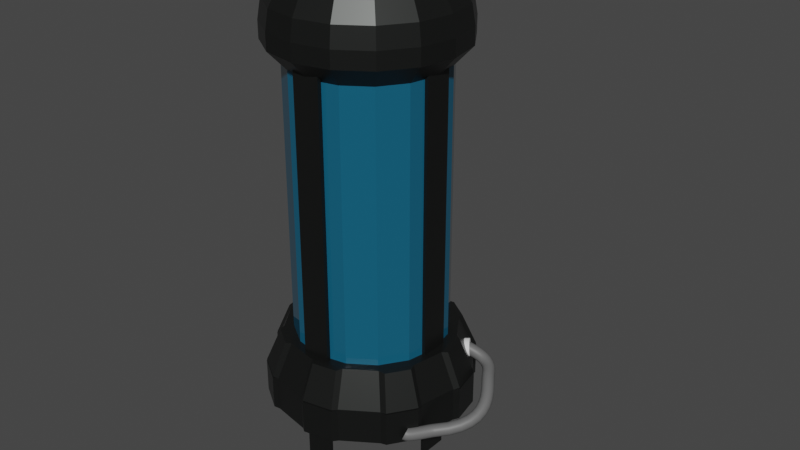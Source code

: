 # Source: Machines_2.blend  (saved by Blender 3.4.6; exported with 4.5.12 LTS)
import bpy
from mathutils import Matrix  # noqa: F401  (used for matrix-valued properties, if any)

bpy.ops.wm.read_factory_settings(use_empty=True)
scene = bpy.context.scene
scene.name = 'Scene'

# ---- collections
col_collection = bpy.data.collections.new('Collection'); scene.collection.children.link(col_collection)
col_collection_001 = bpy.data.collections.new('Collection.001'); col_collection.children.link(col_collection_001)
col_collection_002 = bpy.data.collections.new('Collection.002'); col_collection.children.link(col_collection_002)
col_collection_003 = bpy.data.collections.new('Collection.003'); col_collection.children.link(col_collection_003)
col_collection_004 = bpy.data.collections.new('Collection.004'); col_collection.children.link(col_collection_004)
col_collection_005 = bpy.data.collections.new('Collection.005'); col_collection.children.link(col_collection_005)

# ---- materials (node trees are filled in below, after node groups)
mat_metal_003 = bpy.data.materials.new('Metal.003')
mat_metal_003.use_transparent_shadow = False
mat_vitre_003 = bpy.data.materials.new('Vitre.003')
mat_vitre_003.use_transparent_shadow = False
mat_material_004 = bpy.data.materials.new('Material.004')
mat_material_004.use_transparent_shadow = False

# ---- material node trees
mat_metal_003.use_nodes = True; mat_metal_003.node_tree.nodes.clear()
_N = mat_metal_003.node_tree.nodes; _L = mat_metal_003.node_tree.links
n0 = _N.new('ShaderNodeBsdfPrincipled'); n0.name = 'Principled BSDF'; n0.location = (10, 300)
n0.distribution = 'GGX'
n0.subsurface_method = 'RANDOM_WALK_SKIN'
n0.inputs[0].default_value = (0.04202, 0.04428, 0.04258, 1.0)
n0.inputs[1].default_value = 0.8657
n0.inputs[2].default_value = 0.3843
n0.inputs[3].default_value = 1.45
n0.inputs[27].default_value = (0.0, 0.0, 0.0, 1.0)
n0.inputs[28].default_value = 1.0
n1 = _N.new('ShaderNodeOutputMaterial'); n1.name = 'Material Output'; n1.location = (300, 300)
_L.new(n0.outputs[0], n1.inputs[0])
n1.is_active_output = True
mat_vitre_003.use_nodes = True; mat_vitre_003.node_tree.nodes.clear()
_N = mat_vitre_003.node_tree.nodes; _L = mat_vitre_003.node_tree.links
n0 = _N.new('ShaderNodeBsdfPrincipled'); n0.name = 'Principled BSDF'; n0.location = (10, 300)
n0.distribution = 'GGX'
n0.subsurface_method = 'RANDOM_WALK_SKIN'
n0.inputs[0].default_value = (0.007159, 0.1061, 0.1833, 1.0)
n0.inputs[2].default_value = 0.0
n0.inputs[3].default_value = 1.45
n0.inputs[27].default_value = (0.0, 0.0, 0.0, 1.0)
n0.inputs[28].default_value = 1.0
n1 = _N.new('ShaderNodeOutputMaterial'); n1.name = 'Material Output'; n1.location = (300, 300)
_L.new(n0.outputs[0], n1.inputs[0])
n1.is_active_output = True
mat_material_004.use_nodes = True; mat_material_004.node_tree.nodes.clear()
_N = mat_material_004.node_tree.nodes; _L = mat_material_004.node_tree.links
n0 = _N.new('ShaderNodeBsdfPrincipled'); n0.name = 'Principled BSDF'; n0.location = (10, 300)
n0.distribution = 'GGX'
n0.subsurface_method = 'RANDOM_WALK_SKIN'
n0.inputs[0].default_value = (0.13, 0.13, 0.13, 1.0)
n0.inputs[3].default_value = 1.45
n0.inputs[27].default_value = (0.0, 0.0, 0.0, 1.0)
n0.inputs[28].default_value = 1.0
n1 = _N.new('ShaderNodeOutputMaterial'); n1.name = 'Material Output'; n1.location = (300, 300)
_L.new(n0.outputs[0], n1.inputs[0])
n1.is_active_output = True

# ---- world
world_world = bpy.data.worlds.new('World'); scene.world = world_world
world_world.use_nodes = True; world_world.node_tree.nodes.clear()
_N = world_world.node_tree.nodes; _L = world_world.node_tree.links
n0 = _N.new('ShaderNodeOutputWorld'); n0.name = 'World Output'; n0.location = (300, 300)
n1 = _N.new('ShaderNodeBackground'); n1.name = 'Background'; n1.location = (10, 300)
n1.inputs[0].default_value = (0.05088, 0.05088, 0.05088, 1.0)
_L.new(n1.outputs[0], n0.inputs[0])
n0.is_active_output = True
world_world.color = (0.05088, 0.05088, 0.05088)
world_world.use_sun_shadow = False
world_world.sun_shadow_jitter_overblur = 0.0

# ---- meshes
me_cylinder_023 = bpy.data.meshes.new('Cylinder.023')
me_cylinder_023.from_pydata([(0.0, 1.0, -1.0), (0.3827, 0.9239, -1.0), (0.7071, 0.7071, -1.0), (0.9239, 0.3827, -1.0), (1.0, 0.0, -1.0), (0.9239, -0.3827, -1.0), (0.7071, -0.7071, -1.0), (0.3827, -0.9239, -1.0), (0.0, -1.0, -1.0), (-0.3827, -0.9239, -1.0), (-0.7071, -0.7071, -1.0), (-0.9239, -0.3827, -1.0), (-1.0, 0.0, -1.0), (-0.9239, 0.3827, -1.0), (-0.7071, 0.7071, -1.0), (-0.3827, 0.9239, -1.0), (0.0, 0.8478, 1.0), (0.0, 1.0, -1.0), (0.3244, 0.7832, 1.0), (0.3827, 0.9239, -1.0), (0.5995, 0.5995, 1.0), (0.7071, 0.7071, -1.0), (0.7832, 0.3244, 1.0), (0.9239, 0.3827, -1.0), (0.8478, 0.0, 1.0), (1.0, 0.0, -1.0), (0.7832, -0.3244, 1.0), (0.9239, -0.3827, -1.0), (0.5995, -0.5995, 1.0), (0.7071, -0.7071, -1.0), (0.3244, -0.7832, 1.0), (0.3827, -0.9239, -1.0), (0.0, -0.8478, 1.0), (0.0, -1.0, -1.0), (-0.3244, -0.7832, 1.0), (-0.3827, -0.9239, -1.0), (-0.5995, -0.5995, 1.0), (-0.7071, -0.7071, -1.0), (-0.7832, -0.3244, 1.0), (-0.9239, -0.3827, -1.0), (-0.8478, 0.0, 1.0), (-1.0, 0.0, -1.0), (-0.7832, 0.3244, 1.0), (-0.9239, 0.3827, -1.0), (-0.5995, 0.5995, 1.0), (-0.7071, 0.7071, -1.0), (-0.3244, 0.7832, 1.0), (-0.3827, 0.9239, -1.0), (0.0, 1.0, -2.987), (0.0, 1.0, -0.9869), (0.3827, 0.9239, -2.987), (0.3827, 0.9239, -0.9869), (0.7071, 0.7071, -2.987), (0.7071, 0.7071, -0.9869), (0.9239, 0.3827, -2.987), (0.9239, 0.3827, -0.9869), (1.0, 0.0, -2.987), (1.0, 0.0, -0.9869), (0.9239, -0.3827, -2.987), (0.9239, -0.3827, -0.9869), (0.7071, -0.7071, -2.987), (0.7071, -0.7071, -0.9869), (0.3827, -0.9239, -2.987), (0.3827, -0.9239, -0.9869), (0.0, -1.0, -2.987), (0.0, -1.0, -0.9869), (-0.3827, -0.9239, -2.987), (-0.3827, -0.9239, -0.9869), (-0.7071, -0.7071, -2.987), (-0.7071, -0.7071, -0.9869), (-0.9239, -0.3827, -2.987), (-0.9239, -0.3827, -0.9869), (-1.0, 0.0, -2.987), (-1.0, 0.0, -0.9869), (-0.9239, 0.3827, -2.987), (-0.9239, 0.3827, -0.9869), (-0.7071, 0.7071, -2.987), (-0.7071, 0.7071, -0.9869), (-0.3827, 0.9239, -2.987), (-0.3827, 0.9239, -0.9869), (0.696, 0.766, -0.9553), (0.4414, 0.9361, -0.9553), (0.386, 0.801, 0.9616), (0.5923, 0.6632, 0.9616), (1.034, 0.04952, -0.9553), (0.974, 0.3499, -0.9553), (0.8394, 0.2934, 0.9616), (0.8877, 0.05012, 0.9616), (0.766, -0.696, -0.9553), (0.9361, -0.4414, -0.9553), (0.801, -0.386, 0.9616), (0.6632, -0.5923, 0.9616), (0.04952, -1.034, -0.9553), (0.3499, -0.974, -0.9553), (0.2934, -0.8394, 0.9616), (0.05012, -0.8877, 0.9616), (-0.696, -0.766, -0.9553), (-0.4414, -0.9361, -0.9553), (-0.386, -0.801, 0.9616), (-0.5923, -0.6632, 0.9616), (-1.034, -0.04952, -0.9553), (-0.974, -0.3499, -0.9553), (-0.8394, -0.2934, 0.9616), (-0.8877, -0.05012, 0.9616), (-0.766, 0.696, -0.9553), (-0.9361, 0.4414, -0.9553), (-0.801, 0.386, 0.9616), (-0.6632, 0.5923, 0.9616), (-0.04952, 1.034, -0.9553), (-0.3499, 0.974, -0.9553), (-0.2934, 0.8394, 0.9616), (-0.05012, 0.8877, 0.9616), (0.4429, 0.939, -2.945), (0.4429, 0.939, -1.029), (0.698, 0.7685, -1.029), (0.698, 0.7685, -2.945), (0.9771, 0.3508, -2.945), (0.9771, 0.3508, -1.029), (1.037, 0.04984, -1.029), (1.037, 0.04984, -2.945), (0.939, -0.4429, -2.945), (0.939, -0.4429, -1.029), (0.7685, -0.698, -1.029), (0.7685, -0.698, -2.945), (0.3508, -0.9771, -2.945), (0.3508, -0.9771, -1.029), (0.04984, -1.037, -1.029), (0.04984, -1.037, -2.945), (-0.4429, -0.939, -2.945), (-0.4429, -0.939, -1.029), (-0.698, -0.7685, -1.029), (-0.698, -0.7685, -2.945), (-0.9771, -0.3508, -2.945), (-0.9771, -0.3508, -1.029), (-1.037, -0.04984, -1.029), (-1.037, -0.04984, -2.945), (-0.939, 0.4429, -2.945), (-0.939, 0.4429, -1.029), (-0.7685, 0.698, -1.029), (-0.7685, 0.698, -2.945), (-0.3508, 0.9771, -2.945), (-0.3508, 0.9771, -1.029), (-0.04984, 1.037, -1.029), (-0.04984, 1.037, -2.945)], [], [(15, 47, 17, 0), (2, 21, 23, 3), (3, 23, 25, 4), (4, 25, 27, 5), (5, 27, 29, 6), (6, 29, 31, 7), (7, 31, 33, 8), (8, 33, 35, 9), (9, 35, 37, 10), (10, 37, 39, 11), (11, 39, 41, 12), (12, 41, 43, 13), (13, 43, 45, 14), (14, 45, 47, 15), (0, 17, 19, 1), (1, 19, 21, 2), (0, 1, 2, 3, 4, 5, 6, 7, 8, 9, 10, 11, 12, 13, 14, 15), (19, 17, 16, 18), (80, 81, 82, 83), (23, 21, 20, 22), (84, 85, 86, 87), (27, 25, 24, 26), (88, 89, 90, 91), (31, 29, 28, 30), (92, 93, 94, 95), (35, 33, 32, 34), (96, 97, 98, 99), (39, 37, 36, 38), (100, 101, 102, 103), (43, 41, 40, 42), (104, 105, 106, 107), (47, 45, 44, 46), (108, 109, 110, 111), (18, 16, 46, 44, 42, 40, 38, 36, 34, 32, 30, 28, 26, 24, 22, 20), (48, 49, 51, 50), (112, 113, 114, 115), (52, 53, 55, 54), (116, 117, 118, 119), (56, 57, 59, 58), (120, 121, 122, 123), (60, 61, 63, 62), (124, 125, 126, 127), (64, 65, 67, 66), (128, 129, 130, 131), (68, 69, 71, 70), (132, 133, 134, 135), (72, 73, 75, 74), (136, 137, 138, 139), (51, 49, 79, 77, 75, 73, 71, 69, 67, 65, 63, 61, 59, 57, 55, 53), (76, 77, 79, 78), (140, 141, 142, 143), (48, 50, 52, 54, 56, 58, 60, 62, 64, 66, 68, 70, 72, 74, 76, 78), (21, 19, 81, 80), (19, 18, 82, 81), (18, 20, 83, 82), (20, 21, 80, 83), (25, 23, 85, 84), (23, 22, 86, 85), (22, 24, 87, 86), (24, 25, 84, 87), (29, 27, 89, 88), (27, 26, 90, 89), (26, 28, 91, 90), (28, 29, 88, 91), (33, 31, 93, 92), (31, 30, 94, 93), (30, 32, 95, 94), (32, 33, 92, 95), (37, 35, 97, 96), (35, 34, 98, 97), (34, 36, 99, 98), (36, 37, 96, 99), (41, 39, 101, 100), (39, 38, 102, 101), (38, 40, 103, 102), (40, 41, 100, 103), (45, 43, 105, 104), (43, 42, 106, 105), (42, 44, 107, 106), (44, 45, 104, 107), (17, 47, 109, 108), (47, 46, 110, 109), (46, 16, 111, 110), (16, 17, 108, 111), (50, 51, 113, 112), (51, 53, 114, 113), (53, 52, 115, 114), (52, 50, 112, 115), (54, 55, 117, 116), (55, 57, 118, 117), (57, 56, 119, 118), (56, 54, 116, 119), (58, 59, 121, 120), (59, 61, 122, 121), (61, 60, 123, 122), (60, 58, 120, 123), (62, 63, 125, 124), (63, 65, 126, 125), (65, 64, 127, 126), (64, 62, 124, 127), (66, 67, 129, 128), (67, 69, 130, 129), (69, 68, 131, 130), (68, 66, 128, 131), (70, 71, 133, 132), (71, 73, 134, 133), (73, 72, 135, 134), (72, 70, 132, 135), (74, 75, 137, 136), (75, 77, 138, 137), (77, 76, 139, 138), (76, 74, 136, 139), (78, 79, 141, 140), (79, 49, 142, 141), (49, 48, 143, 142), (48, 78, 140, 143)])
_uv = me_cylinder_023.uv_layers.new(name='UVMap')
_uv.uv.foreach_set('vector', [0.0625, 0.5, 0.0625, 0.5, 0.0, 0.5, 0.0, 0.5, 0.875, 0.5, 0.875, 0.5, 0.8125, 0.5, 0.8125, 0.5, 0.8125, 0.5, 0.8125, 0.5, 0.75, 0.5, 0.75, 0.5, 0.75, 0.5, 0.75, 0.5, 0.6875, 0.5, 0.6875, 0.5, 0.6875, 0.5, 0.6875, 0.5, 0.625, 0.5, 0.625, 0.5, 0.625, 0.5, 0.625, 0.5, 0.5625, 0.5, 0.5625, 0.5, 0.5625, 0.5, 0.5625, 0.5, 0.5, 0.5, 0.5, 0.5, 0.5, 0.5, 0.5, 0.5, 0.4375, 0.5, 0.4375, 0.5, 0.4375, 0.5, 0.4375, 0.5, 0.375, 0.5, 0.375, 0.5, 0.375, 0.5, 0.375, 0.5, 0.3125, 0.5, 0.3125, 0.5, 0.3125, 0.5, 0.3125, 0.5, 0.25, 0.5, 0.25, 0.5, 0.25, 0.5, 0.25, 0.5, 0.1875, 0.5, 0.1875, 0.5, 0.1875, 0.5, 0.1875, 0.5, 0.125, 0.5, 0.125, 0.5, 0.125, 0.5, 0.125, 0.5, 0.0625, 0.5, 0.0625, 0.5, 1.0, 0.5, 1.0, 0.5, 0.9375, 0.5, 0.9375, 0.5, 0.9375, 0.5, 0.9375, 0.5, 0.875, 0.5, 0.875, 0.5, 0.75, 0.49, 0.8418, 0.4717, 0.9197, 0.4197, 0.9717, 0.3418, 0.99, 0.25, 0.9717, 0.1582, 0.9197, 0.08029, 0.8418, 0.02827, 0.75, 0.01, 0.6582, 0.02827, 0.5803, 0.08029, 0.5283, 0.1582, 0.51, 0.25, 0.5283, 0.3418, 0.5803, 0.4197, 0.6582, 0.4717, 0.3418, 0.4717, 0.25, 0.49, 0.25, 0.4535, 0.3279, 0.438, 0.4109, 0.4247, 0.3498, 0.4655, 0.3365, 0.4331, 0.386, 0.4, 0.4717, 0.3418, 0.4197, 0.4197, 0.3939, 0.3939, 0.438, 0.3279, 0.4873, 0.2597, 0.473, 0.3318, 0.4406, 0.3183, 0.4523, 0.2599, 0.4717, 0.1582, 0.49, 0.25, 0.4535, 0.25, 0.438, 0.1721, 0.4247, 0.08908, 0.4655, 0.1502, 0.4331, 0.1635, 0.4, 0.114, 0.3418, 0.02827, 0.4197, 0.08029, 0.3939, 0.1061, 0.3279, 0.06203, 0.2597, 0.01269, 0.3318, 0.02703, 0.3183, 0.05935, 0.2599, 0.04774, 0.1582, 0.02827, 0.25, 0.01, 0.25, 0.04654, 0.1721, 0.06203, 0.08908, 0.07531, 0.1502, 0.03448, 0.1635, 0.06692, 0.114, 0.09999, 0.02827, 0.1582, 0.08029, 0.08029, 0.1061, 0.1061, 0.06203, 0.1721, 0.01269, 0.2403, 0.02703, 0.1682, 0.05935, 0.1817, 0.04774, 0.2401, 0.02827, 0.3418, 0.01, 0.25, 0.04654, 0.25, 0.06203, 0.3279, 0.07531, 0.4109, 0.03448, 0.3498, 0.06692, 0.3365, 0.09999, 0.386, 0.1582, 0.4717, 0.08029, 0.4197, 0.1061, 0.3939, 0.1721, 0.438, 0.2403, 0.4873, 0.1682, 0.473, 0.1817, 0.4406, 0.2401, 0.4523, 0.3279, 0.438, 0.25, 0.4535, 0.1721, 0.438, 0.1061, 0.3939, 0.06203, 0.3279, 0.04654, 0.25, 0.06203, 0.1721, 0.1061, 0.1061, 0.1721, 0.06203, 0.25, 0.04654, 0.3279, 0.06203, 0.3939, 0.1061, 0.438, 0.1721, 0.4535, 0.25, 0.438, 0.3279, 0.3939, 0.3939, 1.0, 0.5, 1.0, 1.0, 0.9375, 1.0, 0.9375, 0.5, 0.9308, 0.5104, 0.9308, 0.9896, 0.8817, 0.9896, 0.8817, 0.5104, 0.875, 0.5, 0.875, 1.0, 0.8125, 1.0, 0.8125, 0.5, 0.8058, 0.5104, 0.8058, 0.9896, 0.7567, 0.9896, 0.7567, 0.5104, 0.75, 0.5, 0.75, 1.0, 0.6875, 1.0, 0.6875, 0.5, 0.6808, 0.5104, 0.6808, 0.9896, 0.6317, 0.9896, 0.6317, 0.5104, 0.625, 0.5, 0.625, 1.0, 0.5625, 1.0, 0.5625, 0.5, 0.5558, 0.5104, 0.5558, 0.9896, 0.5067, 0.9896, 0.5067, 0.5104, 0.5, 0.5, 0.5, 1.0, 0.4375, 1.0, 0.4375, 0.5, 0.4308, 0.5104, 0.4308, 0.9896, 0.3817, 0.9896, 0.3817, 0.5104, 0.375, 0.5, 0.375, 1.0, 0.3125, 1.0, 0.3125, 0.5, 0.3058, 0.5104, 0.3058, 0.9896, 0.2567, 0.9896, 0.2567, 0.5104, 0.25, 0.5, 0.25, 1.0, 0.1875, 1.0, 0.1875, 0.5, 0.1808, 0.5104, 0.1808, 0.9896, 0.1317, 0.9896, 0.1317, 0.5104, 0.3418, 0.4717, 0.25, 0.49, 0.1582, 0.4717, 0.08029, 0.4197, 0.02827, 0.3418, 0.01, 0.25, 0.02827, 0.1582, 0.08029, 0.08029, 0.1582, 0.02827, 0.25, 0.01, 0.3418, 0.02827, 0.4197, 0.08029, 0.4717, 0.1582, 0.49, 0.25, 0.4717, 0.3418, 0.4197, 0.4197, 0.125, 0.5, 0.125, 1.0, 0.0625, 1.0, 0.0625, 0.5, 0.05583, 0.5104, 0.05583, 0.9896, 0.006675, 0.9896, 0.006675, 0.5104, 0.75, 0.49, 0.8418, 0.4717, 0.9197, 0.4197, 0.9717, 0.3418, 0.99, 0.25, 0.9717, 0.1582, 0.9197, 0.08029, 0.8418, 0.02827, 0.75, 0.01, 0.6582, 0.02827, 0.5803, 0.08029, 0.5283, 0.1582, 0.51, 0.25, 0.5283, 0.3418, 0.5803, 0.4197, 0.6582, 0.4717, 0.4197, 0.4197, 0.3418, 0.4717, 0.3498, 0.4655, 0.4109, 0.4247, 0.3418, 0.4717, 0.3279, 0.438, 0.3365, 0.4331, 0.3498, 0.4655, 0.3279, 0.438, 0.3939, 0.3939, 0.386, 0.4, 0.3365, 0.4331, 0.3939, 0.3939, 0.4197, 0.4197, 0.4109, 0.4247, 0.386, 0.4, 0.49, 0.25, 0.4717, 0.3418, 0.473, 0.3318, 0.4873, 0.2597, 0.4717, 0.3418, 0.438, 0.3279, 0.4406, 0.3183, 0.473, 0.3318, 0.438, 0.3279, 0.4535, 0.25, 0.4523, 0.2599, 0.4406, 0.3183, 0.4535, 0.25, 0.49, 0.25, 0.4873, 0.2597, 0.4523, 0.2599, 0.4197, 0.08029, 0.4717, 0.1582, 0.4655, 0.1502, 0.4247, 0.08908, 0.4717, 0.1582, 0.438, 0.1721, 0.4331, 0.1635, 0.4655, 0.1502, 0.438, 0.1721, 0.3939, 0.1061, 0.4, 0.114, 0.4331, 0.1635, 0.3939, 0.1061, 0.4197, 0.08029, 0.4247, 0.08908, 0.4, 0.114, 0.25, 0.01, 0.3418, 0.02827, 0.3318, 0.02703, 0.2597, 0.01269, 0.3418, 0.02827, 0.3279, 0.06203, 0.3183, 0.05935, 0.3318, 0.02703, 0.3279, 0.06203, 0.25, 0.04654, 0.2599, 0.04774, 0.3183, 0.05935, 0.25, 0.04654, 0.25, 0.01, 0.2597, 0.01269, 0.2599, 0.04774, 0.08029, 0.08029, 0.1582, 0.02827, 0.1502, 0.03448, 0.08908, 0.07531, 0.1582, 0.02827, 0.1721, 0.06203, 0.1635, 0.06692, 0.1502, 0.03448, 0.1721, 0.06203, 0.1061, 0.1061, 0.114, 0.09999, 0.1635, 0.06692, 0.1061, 0.1061, 0.08029, 0.08029, 0.08908, 0.07531, 0.114, 0.09999, 0.01, 0.25, 0.02827, 0.1582, 0.02703, 0.1682, 0.01269, 0.2403, 0.02827, 0.1582, 0.06203, 0.1721, 0.05935, 0.1817, 0.02703, 0.1682, 0.06203, 0.1721, 0.04654, 0.25, 0.04774, 0.2401, 0.05935, 0.1817, 0.04654, 0.25, 0.01, 0.25, 0.01269, 0.2403, 0.04774, 0.2401, 0.08029, 0.4197, 0.02827, 0.3418, 0.03448, 0.3498, 0.07531, 0.4109, 0.02827, 0.3418, 0.06203, 0.3279, 0.06692, 0.3365, 0.03448, 0.3498, 0.06203, 0.3279, 0.1061, 0.3939, 0.09999, 0.386, 0.06692, 0.3365, 0.1061, 0.3939, 0.08029, 0.4197, 0.07531, 0.4109, 0.09999, 0.386, 0.25, 0.49, 0.1582, 0.4717, 0.1682, 0.473, 0.2403, 0.4873, 0.1582, 0.4717, 0.1721, 0.438, 0.1817, 0.4406, 0.1682, 0.473, 0.1721, 0.438, 0.25, 0.4535, 0.2401, 0.4523, 0.1817, 0.4406, 0.25, 0.4535, 0.25, 0.49, 0.2403, 0.4873, 0.2401, 0.4523, 0.9375, 0.5, 0.9375, 1.0, 0.9308, 0.9896, 0.9308, 0.5104, 0.9375, 1.0, 0.875, 1.0, 0.8817, 0.9896, 0.9308, 0.9896, 0.875, 1.0, 0.875, 0.5, 0.8817, 0.5104, 0.8817, 0.9896, 0.875, 0.5, 0.9375, 0.5, 0.9308, 0.5104, 0.8817, 0.5104, 0.8125, 0.5, 0.8125, 1.0, 0.8058, 0.9896, 0.8058, 0.5104, 0.8125, 1.0, 0.75, 1.0, 0.7567, 0.9896, 0.8058, 0.9896, 0.75, 1.0, 0.75, 0.5, 0.7567, 0.5104, 0.7567, 0.9896, 0.75, 0.5, 0.8125, 0.5, 0.8058, 0.5104, 0.7567, 0.5104, 0.6875, 0.5, 0.6875, 1.0, 0.6808, 0.9896, 0.6808, 0.5104, 0.6875, 1.0, 0.625, 1.0, 0.6317, 0.9896, 0.6808, 0.9896, 0.625, 1.0, 0.625, 0.5, 0.6317, 0.5104, 0.6317, 0.9896, 0.625, 0.5, 0.6875, 0.5, 0.6808, 0.5104, 0.6317, 0.5104, 0.5625, 0.5, 0.5625, 1.0, 0.5558, 0.9896, 0.5558, 0.5104, 0.5625, 1.0, 0.5, 1.0, 0.5067, 0.9896, 0.5558, 0.9896, 0.5, 1.0, 0.5, 0.5, 0.5067, 0.5104, 0.5067, 0.9896, 0.5, 0.5, 0.5625, 0.5, 0.5558, 0.5104, 0.5067, 0.5104, 0.4375, 0.5, 0.4375, 1.0, 0.4308, 0.9896, 0.4308, 0.5104, 0.4375, 1.0, 0.375, 1.0, 0.3817, 0.9896, 0.4308, 0.9896, 0.375, 1.0, 0.375, 0.5, 0.3817, 0.5104, 0.3817, 0.9896, 0.375, 0.5, 0.4375, 0.5, 0.4308, 0.5104, 0.3817, 0.5104, 0.3125, 0.5, 0.3125, 1.0, 0.3058, 0.9896, 0.3058, 0.5104, 0.3125, 1.0, 0.25, 1.0, 0.2567, 0.9896, 0.3058, 0.9896, 0.25, 1.0, 0.25, 0.5, 0.2567, 0.5104, 0.2567, 0.9896, 0.25, 0.5, 0.3125, 0.5, 0.3058, 0.5104, 0.2567, 0.5104, 0.1875, 0.5, 0.1875, 1.0, 0.1808, 0.9896, 0.1808, 0.5104, 0.1875, 1.0, 0.125, 1.0, 0.1317, 0.9896, 0.1808, 0.9896, 0.125, 1.0, 0.125, 0.5, 0.1317, 0.5104, 0.1317, 0.9896, 0.125, 0.5, 0.1875, 0.5, 0.1808, 0.5104, 0.1317, 0.5104, 0.0625, 0.5, 0.0625, 1.0, 0.05583, 0.9896, 0.05583, 0.5104, 0.0625, 1.0, 0.0, 1.0, 0.006675, 0.9896, 0.05583, 0.9896, 0.0, 1.0, 0.0, 0.5, 0.006675, 0.5104, 0.006675, 0.9896, 0.0, 0.5, 0.0625, 0.5, 0.05583, 0.5104, 0.006675, 0.5104])
me_cylinder_023.materials.append(mat_metal_003)
me_cylinder_023.update()
me_cylinder_024 = bpy.data.meshes.new('Cylinder.024')
me_cylinder_024.from_pydata([(0.0, 1.0, -1.0), (0.0, 1.0, 1.0), (0.3827, 0.9239, -1.0), (0.3827, 0.9239, 1.0), (0.7071, 0.7071, -1.0), (0.7071, 0.7071, 1.0), (0.9239, 0.3827, -1.0), (0.9239, 0.3827, 1.0), (1.0, 0.0, -1.0), (1.0, 0.0, 1.0), (0.9239, -0.3827, -1.0), (0.9239, -0.3827, 1.0), (0.7071, -0.7071, -1.0), (0.7071, -0.7071, 1.0), (0.3827, -0.9239, -1.0), (0.3827, -0.9239, 1.0), (0.0, -1.0, -1.0), (0.0, -1.0, 1.0), (-0.3827, -0.9239, -1.0), (-0.3827, -0.9239, 1.0), (-0.7071, -0.7071, -1.0), (-0.7071, -0.7071, 1.0), (-0.9239, -0.3827, -1.0), (-0.9239, -0.3827, 1.0), (-1.0, 0.0, -1.0), (-1.0, 0.0, 1.0), (-0.9239, 0.3827, -1.0), (-0.9239, 0.3827, 1.0), (-0.7071, 0.7071, -1.0), (-0.7071, 0.7071, 1.0), (-0.3827, 0.9239, -1.0), (-0.3827, 0.9239, 1.0)], [], [(0, 1, 3, 2), (2, 3, 5, 4), (4, 5, 7, 6), (6, 7, 9, 8), (8, 9, 11, 10), (10, 11, 13, 12), (12, 13, 15, 14), (14, 15, 17, 16), (16, 17, 19, 18), (18, 19, 21, 20), (20, 21, 23, 22), (22, 23, 25, 24), (24, 25, 27, 26), (26, 27, 29, 28), (28, 29, 31, 30), (30, 31, 1, 0)])
_uv = me_cylinder_024.uv_layers.new(name='UVMap')
_uv.uv.foreach_set('vector', [0.9219, 0.2164, 0.516, 0.5135, 0.52, 0.5062, 0.7816, 0.07641, 0.7816, 0.07641, 0.52, 0.5062, 0.5209, 0.498, 0.598, 0.0003037, 0.598, 0.0003037, 0.5209, 0.498, 0.5187, 0.4901, 0.3988, 9.996e-05, 0.3988, 9.996e-05, 0.5187, 0.4901, 0.5138, 0.4836, 0.2142, 0.07624, 0.2142, 0.07624, 0.5138, 0.4836, 0.5065, 0.4796, 0.07467, 0.2185, 0.07467, 0.2185, 0.5065, 0.4796, 0.4981, 0.4787, 0.0001, 0.4025, 0.0001, 0.4025, 0.4981, 0.4787, 0.4901, 0.4812, 0.001242, 0.6009, 0.001242, 0.6009, 0.4901, 0.4812, 0.4836, 0.4865, 0.07786, 0.7839, 0.07786, 0.7839, 0.4836, 0.4865, 0.4796, 0.4939, 0.2185, 0.924, 0.2185, 0.924, 0.4796, 0.4939, 0.4787, 0.5022, 0.4022, 0.9999, 0.4022, 0.9999, 0.4787, 0.5022, 0.4809, 0.5101, 0.6013, 0.9999, 0.6013, 0.9999, 0.4809, 0.5101, 0.4858, 0.5167, 0.7857, 0.9236, 0.7857, 0.9236, 0.4858, 0.5167, 0.493, 0.5206, 0.9253, 0.781, 0.9253, 0.781, 0.493, 0.5206, 0.5013, 0.5212, 0.9995, 0.5967, 0.9995, 0.5967, 0.5013, 0.5212, 0.5094, 0.5188, 0.9982, 0.3989, 0.9982, 0.3989, 0.5094, 0.5188, 0.516, 0.5135, 0.9219, 0.2164])
me_cylinder_024.materials.append(mat_vitre_003)
me_cylinder_024.update()
me_cube_023 = bpy.data.meshes.new('Cube.023')
me_cube_023.from_pydata([(-1.0, -1.0, -1.0), (-1.0, -1.0, 1.0), (-1.0, 1.0, -1.0), (-1.0, 1.0, 1.0), (1.0, -1.0, -1.0), (1.0, -1.0, 1.0), (1.0, 1.0, -1.0), (1.0, 1.0, 1.0)], [], [(0, 1, 3, 2), (2, 3, 7, 6), (6, 7, 5, 4), (4, 5, 1, 0), (2, 6, 4, 0), (7, 3, 1, 5)])
_uv = me_cube_023.uv_layers.new(name='UVMap')
_uv.uv.foreach_set('vector', [0.375, 0.0, 0.625, 0.0, 0.625, 0.25, 0.375, 0.25, 0.375, 0.25, 0.625, 0.25, 0.625, 0.5, 0.375, 0.5, 0.375, 0.5, 0.625, 0.5, 0.625, 0.75, 0.375, 0.75, 0.375, 0.75, 0.625, 0.75, 0.625, 1.0, 0.375, 1.0, 0.125, 0.5, 0.375, 0.5, 0.375, 0.75, 0.125, 0.75, 0.625, 0.5, 0.875, 0.5, 0.875, 0.75, 0.625, 0.75])
me_cube_023.materials.append(mat_metal_003)
me_cube_023.update()
me_cube_024 = bpy.data.meshes.new('Cube.024')
me_cube_024.from_pydata([(-1.0, -1.0, -1.0), (-1.0, -1.0, 1.0), (-1.0, 1.0, -1.0), (-1.0, 1.0, 1.0), (1.0, -1.0, -1.0), (1.0, -1.0, 1.0), (1.0, 1.0, -1.0), (1.0, 1.0, 1.0)], [], [(0, 1, 3, 2), (2, 3, 7, 6), (6, 7, 5, 4), (4, 5, 1, 0), (2, 6, 4, 0), (7, 3, 1, 5)])
_uv = me_cube_024.uv_layers.new(name='UVMap')
_uv.uv.foreach_set('vector', [0.375, 0.0, 0.625, 0.0, 0.625, 0.25, 0.375, 0.25, 0.375, 0.25, 0.625, 0.25, 0.625, 0.5, 0.375, 0.5, 0.375, 0.5, 0.625, 0.5, 0.625, 0.75, 0.375, 0.75, 0.375, 0.75, 0.625, 0.75, 0.625, 1.0, 0.375, 1.0, 0.125, 0.5, 0.375, 0.5, 0.375, 0.75, 0.125, 0.75, 0.625, 0.5, 0.875, 0.5, 0.875, 0.75, 0.625, 0.75])
me_cube_024.materials.append(mat_metal_003)
me_cube_024.update()
me_cube_025 = bpy.data.meshes.new('Cube.025')
me_cube_025.from_pydata([(-1.0, -1.0, -1.0), (-1.0, -1.0, 1.0), (-1.0, 1.0, -1.0), (-1.0, 1.0, 1.0), (1.0, -1.0, -1.0), (1.0, -1.0, 1.0), (1.0, 1.0, -1.0), (1.0, 1.0, 1.0)], [], [(0, 1, 3, 2), (2, 3, 7, 6), (6, 7, 5, 4), (4, 5, 1, 0), (2, 6, 4, 0), (7, 3, 1, 5)])
_uv = me_cube_025.uv_layers.new(name='UVMap')
_uv.uv.foreach_set('vector', [0.375, 0.0, 0.625, 0.0, 0.625, 0.25, 0.375, 0.25, 0.375, 0.25, 0.625, 0.25, 0.625, 0.5, 0.375, 0.5, 0.375, 0.5, 0.625, 0.5, 0.625, 0.75, 0.375, 0.75, 0.375, 0.75, 0.625, 0.75, 0.625, 1.0, 0.375, 1.0, 0.125, 0.5, 0.375, 0.5, 0.375, 0.75, 0.125, 0.75, 0.625, 0.5, 0.875, 0.5, 0.875, 0.75, 0.625, 0.75])
me_cube_025.update()
me_cube_026 = bpy.data.meshes.new('Cube.026')
me_cube_026.from_pydata([(-1.0, -1.0, -1.0), (-1.0, -1.0, 1.0), (-1.0, 1.0, -1.0), (-1.0, 1.0, 1.0), (1.0, -1.0, -1.0), (1.0, -1.0, 1.0), (1.0, 1.0, -1.0), (1.0, 1.0, 1.0)], [], [(0, 1, 3, 2), (2, 3, 7, 6), (6, 7, 5, 4), (4, 5, 1, 0), (2, 6, 4, 0), (7, 3, 1, 5)])
_uv = me_cube_026.uv_layers.new(name='UVMap')
_uv.uv.foreach_set('vector', [0.375, 0.0, 0.625, 0.0, 0.625, 0.25, 0.375, 0.25, 0.375, 0.25, 0.625, 0.25, 0.625, 0.5, 0.375, 0.5, 0.375, 0.5, 0.625, 0.5, 0.625, 0.75, 0.375, 0.75, 0.375, 0.75, 0.625, 0.75, 0.625, 1.0, 0.375, 1.0, 0.125, 0.5, 0.375, 0.5, 0.375, 0.75, 0.125, 0.75, 0.625, 0.5, 0.875, 0.5, 0.875, 0.75, 0.625, 0.75])
me_cube_026.materials.append(mat_metal_003)
me_cube_026.update()
me_cube_027 = bpy.data.meshes.new('Cube.027')
me_cube_027.from_pydata([(-1.0, -1.0, -1.0), (-1.0, -1.0, 1.0), (-1.0, 1.0, -1.0), (-1.0, 1.0, 1.0), (1.0, -1.0, -1.0), (1.0, -1.0, 1.0), (1.0, 1.0, -1.0), (1.0, 1.0, 1.0)], [], [(0, 1, 3, 2), (2, 3, 7, 6), (6, 7, 5, 4), (4, 5, 1, 0), (2, 6, 4, 0), (7, 3, 1, 5)])
_uv = me_cube_027.uv_layers.new(name='UVMap')
_uv.uv.foreach_set('vector', [0.375, 0.0, 0.625, 0.0, 0.625, 0.25, 0.375, 0.25, 0.375, 0.25, 0.625, 0.25, 0.625, 0.5, 0.375, 0.5, 0.375, 0.5, 0.625, 0.5, 0.625, 0.75, 0.375, 0.75, 0.375, 0.75, 0.625, 0.75, 0.625, 1.0, 0.375, 1.0, 0.125, 0.5, 0.375, 0.5, 0.375, 0.75, 0.125, 0.75, 0.625, 0.5, 0.875, 0.5, 0.875, 0.75, 0.625, 0.75])
me_cube_027.materials.append(mat_metal_003)
me_cube_027.update()
me_cylinder_028 = bpy.data.meshes.new('Cylinder.028')
me_cylinder_028.from_pydata([(0.0, 1.0, -1.0), (0.3827, 0.9239, -1.0), (0.7071, 0.7071, -1.0), (0.9239, 0.3827, -1.0), (1.0, 0.0, -1.0), (0.9239, -0.3827, -1.0), (0.7071, -0.7071, -1.0), (0.3827, -0.9239, -1.0), (0.0, -1.0, -1.0), (-0.3827, -0.9239, -1.0), (-0.7071, -0.7071, -1.0), (-0.9239, -0.3827, -1.0), (-1.0, 0.0, -1.0), (-0.9239, 0.3827, -1.0), (-0.7071, 0.7071, -1.0), (-0.3827, 0.9239, -1.0)], [], [(0, 1, 2, 3, 4, 5, 6, 7, 8, 9, 10, 11, 12, 13, 14, 15)])
_uv = me_cylinder_028.uv_layers.new(name='UVMap')
_uv.uv.foreach_set('vector', [0.75, 0.49, 0.8418, 0.4717, 0.9197, 0.4197, 0.9717, 0.3418, 0.99, 0.25, 0.9717, 0.1582, 0.9197, 0.08029, 0.8418, 0.02827, 0.75, 0.01, 0.6582, 0.02827, 0.5803, 0.08029, 0.5283, 0.1582, 0.51, 0.25, 0.5283, 0.3418, 0.5803, 0.4197, 0.6582, 0.4717])
me_cylinder_028.materials.append(mat_metal_003)
me_cylinder_028.update()
me_cylinder_029 = bpy.data.meshes.new('Cylinder.029')
me_cylinder_029.from_pydata([(0.0, 1.0, -1.0), (0.0, 1.0, 1.0), (0.1951, 0.9808, -1.0), (0.1951, 0.9808, 1.0), (0.3827, 0.9239, -1.0), (0.3827, 0.9239, 1.0), (0.5556, 0.8315, -1.0), (0.5556, 0.8315, 1.0), (0.7071, 0.7071, -1.0), (0.7071, 0.7071, 1.0), (0.8315, 0.5556, -1.0), (0.8315, 0.5556, 1.0), (0.9239, 0.3827, -1.0), (0.9239, 0.3827, 1.0), (0.9808, 0.1951, -1.0), (0.9808, 0.1951, 1.0), (1.0, 0.0, -1.0), (1.0, 0.0, 1.0), (0.9808, -0.1951, -1.0), (0.9808, -0.1951, 1.0), (0.9239, -0.3827, -1.0), (0.9239, -0.3827, 1.0), (0.8315, -0.5556, -1.0), (0.8315, -0.5556, 1.0), (0.7071, -0.7071, -1.0), (0.7071, -0.7071, 1.0), (0.5556, -0.8315, -1.0), (0.5556, -0.8315, 1.0), (0.3827, -0.9239, -1.0), (0.3827, -0.9239, 1.0), (0.1951, -0.9808, -1.0), (0.1951, -0.9808, 1.0), (0.0, -1.0, -1.0), (0.0, -1.0, 1.0), (-0.1951, -0.9808, -1.0), (-0.1951, -0.9808, 1.0), (-0.3827, -0.9239, -1.0), (-0.3827, -0.9239, 1.0), (-0.5556, -0.8315, -1.0), (-0.5556, -0.8315, 1.0), (-0.7071, -0.7071, -1.0), (-0.7071, -0.7071, 1.0), (-0.8315, -0.5556, -1.0), (-0.8315, -0.5556, 1.0), (-0.9239, -0.3827, -1.0), (-0.9239, -0.3827, 1.0), (-0.9808, -0.1951, -1.0), (-0.9808, -0.1951, 1.0), (-1.0, 0.0, -1.0), (-1.0, 0.0, 1.0), (-0.9808, 0.1951, -1.0), (-0.9808, 0.1951, 1.0), (-0.9239, 0.3827, -1.0), (-0.9239, 0.3827, 1.0), (-0.8315, 0.5556, -1.0), (-0.8315, 0.5556, 1.0), (-0.7071, 0.7071, -1.0), (-0.7071, 0.7071, 1.0), (-0.5556, 0.8315, -1.0), (-0.5556, 0.8315, 1.0), (-0.3827, 0.9239, -1.0), (-0.3827, 0.9239, 1.0), (-0.1951, 0.9808, -1.0), (-0.1951, 0.9808, 1.0)], [], [(0, 1, 3, 2), (2, 3, 5, 4), (4, 5, 7, 6), (6, 7, 9, 8), (8, 9, 11, 10), (10, 11, 13, 12), (12, 13, 15, 14), (14, 15, 17, 16), (16, 17, 19, 18), (18, 19, 21, 20), (20, 21, 23, 22), (22, 23, 25, 24), (24, 25, 27, 26), (26, 27, 29, 28), (28, 29, 31, 30), (30, 31, 33, 32), (32, 33, 35, 34), (34, 35, 37, 36), (36, 37, 39, 38), (38, 39, 41, 40), (40, 41, 43, 42), (42, 43, 45, 44), (44, 45, 47, 46), (46, 47, 49, 48), (48, 49, 51, 50), (50, 51, 53, 52), (52, 53, 55, 54), (54, 55, 57, 56), (56, 57, 59, 58), (58, 59, 61, 60), (3, 1, 63, 61, 59, 57, 55, 53, 51, 49, 47, 45, 43, 41, 39, 37, 35, 33, 31, 29, 27, 25, 23, 21, 19, 17, 15, 13, 11, 9, 7, 5), (60, 61, 63, 62), (62, 63, 1, 0), (0, 2, 4, 6, 8, 10, 12, 14, 16, 18, 20, 22, 24, 26, 28, 30, 32, 34, 36, 38, 40, 42, 44, 46, 48, 50, 52, 54, 56, 58, 60, 62)])
_uv = me_cylinder_029.uv_layers.new(name='UVMap')
_uv.uv.foreach_set('vector', [1.0, 0.5, 1.0, 1.0, 0.9688, 1.0, 0.9688, 0.5, 0.9688, 0.5, 0.9688, 1.0, 0.9375, 1.0, 0.9375, 0.5, 0.9375, 0.5, 0.9375, 1.0, 0.9062, 1.0, 0.9062, 0.5, 0.9062, 0.5, 0.9062, 1.0, 0.875, 1.0, 0.875, 0.5, 0.875, 0.5, 0.875, 1.0, 0.8438, 1.0, 0.8438, 0.5, 0.8438, 0.5, 0.8438, 1.0, 0.8125, 1.0, 0.8125, 0.5, 0.8125, 0.5, 0.8125, 1.0, 0.7812, 1.0, 0.7812, 0.5, 0.7812, 0.5, 0.7812, 1.0, 0.75, 1.0, 0.75, 0.5, 0.75, 0.5, 0.75, 1.0, 0.7188, 1.0, 0.7188, 0.5, 0.7188, 0.5, 0.7188, 1.0, 0.6875, 1.0, 0.6875, 0.5, 0.6875, 0.5, 0.6875, 1.0, 0.6562, 1.0, 0.6562, 0.5, 0.6562, 0.5, 0.6562, 1.0, 0.625, 1.0, 0.625, 0.5, 0.625, 0.5, 0.625, 1.0, 0.5938, 1.0, 0.5938, 0.5, 0.5938, 0.5, 0.5938, 1.0, 0.5625, 1.0, 0.5625, 0.5, 0.5625, 0.5, 0.5625, 1.0, 0.5312, 1.0, 0.5312, 0.5, 0.5312, 0.5, 0.5312, 1.0, 0.5, 1.0, 0.5, 0.5, 0.5, 0.5, 0.5, 1.0, 0.4688, 1.0, 0.4688, 0.5, 0.4688, 0.5, 0.4688, 1.0, 0.4375, 1.0, 0.4375, 0.5, 0.4375, 0.5, 0.4375, 1.0, 0.4062, 1.0, 0.4062, 0.5, 0.4062, 0.5, 0.4062, 1.0, 0.375, 1.0, 0.375, 0.5, 0.375, 0.5, 0.375, 1.0, 0.3438, 1.0, 0.3438, 0.5, 0.3438, 0.5, 0.3438, 1.0, 0.3125, 1.0, 0.3125, 0.5, 0.3125, 0.5, 0.3125, 1.0, 0.2812, 1.0, 0.2812, 0.5, 0.2812, 0.5, 0.2812, 1.0, 0.25, 1.0, 0.25, 0.5, 0.25, 0.5, 0.25, 1.0, 0.2188, 1.0, 0.2188, 0.5, 0.2188, 0.5, 0.2188, 1.0, 0.1875, 1.0, 0.1875, 0.5, 0.1875, 0.5, 0.1875, 1.0, 0.1562, 1.0, 0.1562, 0.5, 0.1562, 0.5, 0.1562, 1.0, 0.125, 1.0, 0.125, 0.5, 0.125, 0.5, 0.125, 1.0, 0.09375, 1.0, 0.09375, 0.5, 0.09375, 0.5, 0.09375, 1.0, 0.0625, 1.0, 0.0625, 0.5, 0.2968, 0.4854, 0.25, 0.49, 0.2032, 0.4854, 0.1582, 0.4717, 0.1167, 0.4496, 0.08029, 0.4197, 0.05045, 0.3833, 0.02827, 0.3418, 0.01461, 0.2968, 0.01, 0.25, 0.01461, 0.2032, 0.02827, 0.1582, 0.05045, 0.1167, 0.08029, 0.08029, 0.1167, 0.05045, 0.1582, 0.02827, 0.2032, 0.01461, 0.25, 0.01, 0.2968, 0.01461, 0.3418, 0.02827, 0.3833, 0.05045, 0.4197, 0.08029, 0.4496, 0.1167, 0.4717, 0.1582, 0.4854, 0.2032, 0.49, 0.25, 0.4854, 0.2968, 0.4717, 0.3418, 0.4496, 0.3833, 0.4197, 0.4197, 0.3833, 0.4496, 0.3418, 0.4717, 0.0625, 0.5, 0.0625, 1.0, 0.03125, 1.0, 0.03125, 0.5, 0.03125, 0.5, 0.03125, 1.0, 0.0, 1.0, 0.0, 0.5, 0.75, 0.49, 0.7968, 0.4854, 0.8418, 0.4717, 0.8833, 0.4496, 0.9197, 0.4197, 0.9496, 0.3833, 0.9717, 0.3418, 0.9854, 0.2968, 0.99, 0.25, 0.9854, 0.2032, 0.9717, 0.1582, 0.9496, 0.1167, 0.9197, 0.08029, 0.8833, 0.05045, 0.8418, 0.02827, 0.7968, 0.01461, 0.75, 0.01, 0.7032, 0.01461, 0.6582, 0.02827, 0.6167, 0.05045, 0.5803, 0.08029, 0.5504, 0.1167, 0.5283, 0.1582, 0.5146, 0.2032, 0.51, 0.25, 0.5146, 0.2968, 0.5283, 0.3418, 0.5504, 0.3833, 0.5803, 0.4197, 0.6167, 0.4496, 0.6582, 0.4717, 0.7032, 0.4854])
me_cylinder_029.update()
me_cylinder_031 = bpy.data.meshes.new('Cylinder.031')
me_cylinder_031.from_pydata([(0.0, 1.0, 1.0), (0.3827, 0.9239, 1.0), (0.7071, 0.7071, 1.0), (0.9239, 0.3827, 1.0), (1.0, 0.0, 1.0), (0.9239, -0.3827, 1.0), (0.7071, -0.7071, 1.0), (0.3827, -0.9239, 1.0), (0.0, -1.0, 1.0), (-0.3827, -0.9239, 1.0), (-0.7071, -0.7071, 1.0), (-0.9239, -0.3827, 1.0), (-1.0, 0.0, 1.0), (-0.9239, 0.3827, 1.0), (-0.7071, 0.7071, 1.0), (-0.3827, 0.9239, 1.0), (0.4714, 1.138, 1.14), (-1.674e-08, 1.232, 1.14), (0.871, 0.871, 1.14), (1.138, 0.4714, 1.14), (1.232, -1.552e-09, 1.14), (1.138, -0.4714, 1.14), (0.871, -0.871, 1.14), (0.4714, -1.138, 1.14), (-1.674e-08, -1.232, 1.14), (-0.4714, -1.138, 1.14), (-0.871, -0.871, 1.14), (-1.138, -0.4714, 1.14), (-1.232, -1.552e-09, 1.14), (-1.138, 0.4714, 1.14), (-0.871, 0.871, 1.14), (-0.4714, 1.138, 1.14), (0.4714, 1.138, 1.253), (-9.948e-09, 1.232, 1.253), (0.871, 0.871, 1.253), (1.138, 0.4714, 1.253), (1.232, -1.552e-09, 1.253), (1.138, -0.4714, 1.253), (0.871, -0.871, 1.253), (0.4714, -1.138, 1.253), (-9.948e-09, -1.232, 1.253), (-0.4714, -1.138, 1.253), (-0.871, -0.871, 1.253), (-1.138, -0.4714, 1.253), (-1.232, -1.552e-09, 1.253), (-1.138, 0.4714, 1.253), (-0.871, 0.871, 1.253), (-0.4714, 1.138, 1.253), (0.1048, 0.2531, 1.722), (0.4714, 1.138, 1.264), (0.2192, 0.5292, 1.702), (0.3231, 0.78, 1.639), (0.4047, 0.9772, 1.537), (0.4553, 1.099, 1.407), (6.638e-08, 1.232, 1.264), (7.451e-08, 0.2739, 1.722), (6.706e-08, 1.19, 1.407), (6.892e-08, 1.058, 1.537), (7.264e-08, 0.8442, 1.639), (7.264e-08, 0.5728, 1.702), (0.1937, 0.1937, 1.722), (0.871, 0.871, 1.264), (0.405, 0.405, 1.702), (0.597, 0.597, 1.639), (0.7479, 0.7479, 1.537), (0.8413, 0.8413, 1.407), (0.2531, 0.1048, 1.722), (1.138, 0.4714, 1.264), (0.5292, 0.2192, 1.702), (0.78, 0.3231, 1.639), (0.9772, 0.4047, 1.537), (1.099, 0.4553, 1.407), (0.2739, 0.0, 1.722), (1.232, -1.552e-09, 1.264), (0.5728, 0.0, 1.702), (0.8442, 0.0, 1.639), (1.058, 0.0, 1.537), (1.19, -1.863e-09, 1.407), (0.2531, -0.1048, 1.722), (1.138, -0.4714, 1.264), (0.5292, -0.2192, 1.702), (0.78, -0.3231, 1.639), (0.9772, -0.4047, 1.537), (1.099, -0.4553, 1.407), (0.1937, -0.1937, 1.722), (0.871, -0.871, 1.264), (0.405, -0.405, 1.702), (0.597, -0.597, 1.639), (0.7479, -0.7479, 1.537), (0.8413, -0.8413, 1.407), (0.1048, -0.2531, 1.722), (0.4714, -1.138, 1.264), (0.2192, -0.5292, 1.702), (0.3231, -0.78, 1.639), (0.4047, -0.9772, 1.537), (0.4553, -1.099, 1.407), (5.96e-08, -0.2739, 1.722), (6.638e-08, -1.232, 1.264), (6.24e-08, -0.5728, 1.702), (6.706e-08, -0.8442, 1.639), (6.706e-08, -1.058, 1.537), (6.706e-08, -1.19, 1.407), (-0.1048, -0.2531, 1.722), (-0.4714, -1.138, 1.264), (-0.2192, -0.5292, 1.702), (-0.3231, -0.78, 1.639), (-0.4047, -0.9772, 1.537), (-0.4553, -1.099, 1.407), (-0.1937, -0.1937, 1.722), (-0.871, -0.871, 1.264), (-0.405, -0.405, 1.702), (-0.597, -0.597, 1.639), (-0.7479, -0.7479, 1.537), (-0.8413, -0.8413, 1.407), (-0.2531, -0.1048, 1.722), (-1.138, -0.4714, 1.264), (-0.5292, -0.2192, 1.702), (-0.78, -0.3231, 1.639), (-0.9772, -0.4047, 1.537), (-1.099, -0.4553, 1.407), (-0.2739, 0.0, 1.722), (-1.232, -1.552e-09, 1.264), (-0.5728, 0.0, 1.702), (-0.8442, 0.0, 1.639), (-1.058, 0.0, 1.537), (-1.19, -1.863e-09, 1.407), (-0.2531, 0.1048, 1.722), (-1.138, 0.4714, 1.264), (-0.5292, 0.2192, 1.702), (-0.78, 0.3231, 1.639), (-0.9772, 0.4047, 1.537), (-1.099, 0.4553, 1.407), (-0.1937, 0.1937, 1.722), (-0.871, 0.871, 1.264), (-0.405, 0.405, 1.702), (-0.597, 0.597, 1.639), (-0.7479, 0.7479, 1.537), (-0.8413, 0.8413, 1.407), (-0.1048, 0.2531, 1.722), (-0.4714, 1.138, 1.264), (-0.2192, 0.5292, 1.702), (-0.3231, 0.78, 1.639), (-0.4047, 0.9772, 1.537), (-0.4553, 1.099, 1.407)], [], [(5, 4, 20, 21), (27, 26, 42, 43), (10, 9, 25, 26), (15, 14, 30, 31), (3, 2, 18, 19), (8, 7, 23, 24), (1, 0, 17, 16), (13, 12, 28, 29), (6, 5, 21, 22), (11, 10, 26, 27), (0, 15, 31, 17), (4, 3, 19, 20), (9, 8, 24, 25), (14, 13, 29, 30), (2, 1, 16, 18), (7, 6, 22, 23), (12, 11, 27, 28), (38, 37, 79, 85), (20, 19, 35, 36), (28, 27, 43, 44), (21, 20, 36, 37), (29, 28, 44, 45), (22, 21, 37, 38), (30, 29, 45, 46), (23, 22, 38, 39), (31, 30, 46, 47), (24, 23, 39, 40), (16, 17, 33, 32), (17, 31, 47, 33), (25, 24, 40, 41), (18, 16, 32, 34), (26, 25, 41, 42), (19, 18, 34, 35), (34, 32, 49, 61), (46, 45, 127, 133), (39, 38, 85, 91), (47, 46, 133, 139), (40, 39, 91, 97), (41, 40, 97, 103), (48, 55, 138, 132, 126, 120, 114, 108, 102, 96, 90, 84, 78, 72, 66, 60), (35, 34, 61, 67), (42, 41, 103, 109), (33, 47, 139, 54), (43, 42, 109, 115), (36, 35, 67, 73), (44, 43, 115, 121), (37, 36, 73, 79), (45, 44, 121, 127), (49, 54, 56, 53), (53, 56, 57, 52), (52, 57, 58, 51), (51, 58, 59, 50), (50, 59, 55, 48), (61, 49, 53, 65), (65, 53, 52, 64), (64, 52, 51, 63), (63, 51, 50, 62), (62, 50, 48, 60), (67, 61, 65, 71), (71, 65, 64, 70), (70, 64, 63, 69), (69, 63, 62, 68), (68, 62, 60, 66), (73, 67, 71, 77), (77, 71, 70, 76), (76, 70, 69, 75), (75, 69, 68, 74), (74, 68, 66, 72), (79, 73, 77, 83), (83, 77, 76, 82), (82, 76, 75, 81), (81, 75, 74, 80), (80, 74, 72, 78), (85, 79, 83, 89), (89, 83, 82, 88), (88, 82, 81, 87), (87, 81, 80, 86), (86, 80, 78, 84), (91, 85, 89, 95), (95, 89, 88, 94), (94, 88, 87, 93), (93, 87, 86, 92), (92, 86, 84, 90), (97, 91, 95, 101), (101, 95, 94, 100), (100, 94, 93, 99), (99, 93, 92, 98), (98, 92, 90, 96), (103, 97, 101, 107), (107, 101, 100, 106), (106, 100, 99, 105), (105, 99, 98, 104), (104, 98, 96, 102), (109, 103, 107, 113), (113, 107, 106, 112), (112, 106, 105, 111), (111, 105, 104, 110), (110, 104, 102, 108), (115, 109, 113, 119), (119, 113, 112, 118), (118, 112, 111, 117), (117, 111, 110, 116), (116, 110, 108, 114), (121, 115, 119, 125), (125, 119, 118, 124), (124, 118, 117, 123), (123, 117, 116, 122), (122, 116, 114, 120), (127, 121, 125, 131), (131, 125, 124, 130), (130, 124, 123, 129), (129, 123, 122, 128), (128, 122, 120, 126), (133, 127, 131, 137), (137, 131, 130, 136), (136, 130, 129, 135), (135, 129, 128, 134), (134, 128, 126, 132), (139, 133, 137, 143), (143, 137, 136, 142), (142, 136, 135, 141), (141, 135, 134, 140), (140, 134, 132, 138), (54, 139, 143, 56), (56, 143, 142, 57), (57, 142, 141, 58), (58, 141, 140, 59), (59, 140, 138, 55), (32, 33, 54, 49)])
_uv = me_cylinder_031.uv_layers.new(name='UVMap')
_uv.uv.foreach_set('vector', [0.6875, 1.0, 0.75, 1.0, 0.75, 1.0, 0.6875, 1.0, 0.3125, 1.0, 0.375, 1.0, 0.375, 1.0, 0.3125, 1.0, 0.375, 1.0, 0.4375, 1.0, 0.4375, 1.0, 0.375, 1.0, 0.0625, 1.0, 0.125, 1.0, 0.125, 1.0, 0.0625, 1.0, 0.8125, 1.0, 0.875, 1.0, 0.875, 1.0, 0.8125, 1.0, 0.5, 1.0, 0.5625, 1.0, 0.5625, 1.0, 0.5, 1.0, 0.9375, 1.0, 1.0, 1.0, 1.0, 1.0, 0.9375, 1.0, 0.1875, 1.0, 0.25, 1.0, 0.25, 1.0, 0.1875, 1.0, 0.625, 1.0, 0.6875, 1.0, 0.6875, 1.0, 0.625, 1.0, 0.3125, 1.0, 0.375, 1.0, 0.375, 1.0, 0.3125, 1.0, 0.0, 1.0, 0.0625, 1.0, 0.0625, 1.0, 0.0, 1.0, 0.75, 1.0, 0.8125, 1.0, 0.8125, 1.0, 0.75, 1.0, 0.4375, 1.0, 0.5, 1.0, 0.5, 1.0, 0.4375, 1.0, 0.125, 1.0, 0.1875, 1.0, 0.1875, 1.0, 0.125, 1.0, 0.875, 1.0, 0.9375, 1.0, 0.9375, 1.0, 0.875, 1.0, 0.5625, 1.0, 0.625, 1.0, 0.625, 1.0, 0.5625, 1.0, 0.25, 1.0, 0.3125, 1.0, 0.3125, 1.0, 0.25, 1.0, 0.625, 1.0, 0.6875, 1.0, 0.6875, 1.0, 0.625, 1.0, 0.75, 1.0, 0.8125, 1.0, 0.8125, 1.0, 0.75, 1.0, 0.25, 1.0, 0.3125, 1.0, 0.3125, 1.0, 0.25, 1.0, 0.6875, 1.0, 0.75, 1.0, 0.75, 1.0, 0.6875, 1.0, 0.1875, 1.0, 0.25, 1.0, 0.25, 1.0, 0.1875, 1.0, 0.625, 1.0, 0.6875, 1.0, 0.6875, 1.0, 0.625, 1.0, 0.125, 1.0, 0.1875, 1.0, 0.1875, 1.0, 0.125, 1.0, 0.5625, 1.0, 0.625, 1.0, 0.625, 1.0, 0.5625, 1.0, 0.0625, 1.0, 0.125, 1.0, 0.125, 1.0, 0.0625, 1.0, 0.5, 1.0, 0.5625, 1.0, 0.5625, 1.0, 0.5, 1.0, 0.9375, 1.0, 1.0, 1.0, 1.0, 1.0, 0.9375, 1.0, 0.0, 1.0, 0.0625, 1.0, 0.0625, 1.0, 0.0, 1.0, 0.4375, 1.0, 0.5, 1.0, 0.5, 1.0, 0.4375, 1.0, 0.875, 1.0, 0.9375, 1.0, 0.9375, 1.0, 0.875, 1.0, 0.375, 1.0, 0.4375, 1.0, 0.4375, 1.0, 0.375, 1.0, 0.8125, 1.0, 0.875, 1.0, 0.875, 1.0, 0.8125, 1.0, 0.875, 1.0, 0.9375, 1.0, 0.9375, 1.0, 0.875, 1.0, 0.125, 1.0, 0.1875, 1.0, 0.1875, 1.0, 0.125, 1.0, 0.5625, 1.0, 0.625, 1.0, 0.625, 1.0, 0.5625, 1.0, 0.0625, 1.0, 0.125, 1.0, 0.125, 1.0, 0.0625, 1.0, 0.5, 1.0, 0.5625, 1.0, 0.5625, 1.0, 0.5, 1.0, 0.4375, 1.0, 0.5, 1.0, 0.5, 1.0, 0.4375, 1.0, 0.2704, 0.2993, 0.25, 0.3034, 0.2296, 0.2993, 0.2123, 0.2877, 0.2007, 0.2704, 0.1966, 0.25, 0.2007, 0.2296, 0.2123, 0.2123, 0.2296, 0.2007, 0.25, 0.1966, 0.2704, 0.2007, 0.2877, 0.2123, 0.2993, 0.2296, 0.3034, 0.25, 0.2993, 0.2704, 0.2877, 0.2877, 0.8125, 1.0, 0.875, 1.0, 0.875, 1.0, 0.8125, 1.0, 0.375, 1.0, 0.4375, 1.0, 0.4375, 1.0, 0.375, 1.0, 0.0, 1.0, 0.0625, 1.0, 0.0625, 1.0, 0.0, 1.0, 0.3125, 1.0, 0.375, 1.0, 0.375, 1.0, 0.3125, 1.0, 0.75, 1.0, 0.8125, 1.0, 0.8125, 1.0, 0.75, 1.0, 0.25, 1.0, 0.3125, 1.0, 0.3125, 1.0, 0.25, 1.0, 0.6875, 1.0, 0.75, 1.0, 0.75, 1.0, 0.6875, 1.0, 0.1875, 1.0, 0.25, 1.0, 0.25, 1.0, 0.1875, 1.0, 0.9375, 1.0, 1.0, 1.0, 0.9989, 1.0, 0.9386, 1.0, 0.9386, 1.0, 0.9989, 1.0, 0.9956, 1.0, 0.9419, 1.0, 0.3354, 0.473, 0.2565, 0.4887, 0.25, 0.4145, 0.3129, 0.402, 0.3129, 0.402, 0.25, 0.4145, 0.25, 0.3616, 0.2927, 0.3531, 0.2927, 0.3531, 0.25, 0.3616, 0.25, 0.3034, 0.2704, 0.2993, 0.875, 1.0, 0.9375, 1.0, 0.9364, 1.0, 0.8761, 1.0, 0.8761, 1.0, 0.9364, 1.0, 0.9331, 1.0, 0.8794, 1.0, 0.4142, 0.4234, 0.3473, 0.4681, 0.3129, 0.402, 0.3663, 0.3663, 0.3663, 0.3663, 0.3129, 0.402, 0.2927, 0.3531, 0.3289, 0.3289, 0.3289, 0.3289, 0.2927, 0.3531, 0.2704, 0.2993, 0.2877, 0.2877, 0.8125, 1.0, 0.875, 1.0, 0.8739, 1.0, 0.8136, 1.0, 0.8136, 1.0, 0.8739, 1.0, 0.8706, 1.0, 0.8169, 1.0, 0.4681, 0.3473, 0.4234, 0.4142, 0.3663, 0.3663, 0.402, 0.3129, 0.402, 0.3129, 0.3663, 0.3663, 0.3289, 0.3289, 0.3531, 0.2927, 0.3531, 0.2927, 0.3289, 0.3289, 0.2877, 0.2877, 0.2993, 0.2704, 0.75, 1.0, 0.8125, 1.0, 0.8114, 1.0, 0.7511, 1.0, 0.7511, 1.0, 0.8114, 1.0, 0.8081, 1.0, 0.7544, 1.0, 0.4887, 0.2565, 0.473, 0.3354, 0.402, 0.3129, 0.4145, 0.25, 0.4145, 0.25, 0.402, 0.3129, 0.3531, 0.2927, 0.3616, 0.25, 0.3616, 0.25, 0.3531, 0.2927, 0.2993, 0.2704, 0.3034, 0.25, 0.6875, 1.0, 0.75, 1.0, 0.7489, 1.0, 0.6886, 1.0, 0.6886, 1.0, 0.7489, 1.0, 0.7456, 1.0, 0.6919, 1.0, 0.473, 0.1646, 0.4887, 0.2435, 0.4145, 0.25, 0.402, 0.1871, 0.402, 0.1871, 0.4145, 0.25, 0.3616, 0.25, 0.3531, 0.2073, 0.3531, 0.2073, 0.3616, 0.25, 0.3034, 0.25, 0.2993, 0.2296, 0.625, 1.0, 0.6875, 1.0, 0.6864, 1.0, 0.6261, 1.0, 0.6261, 1.0, 0.6864, 1.0, 0.6831, 1.0, 0.6294, 1.0, 0.4234, 0.0858, 0.4681, 0.1527, 0.402, 0.1871, 0.3663, 0.1337, 0.3663, 0.1337, 0.402, 0.1871, 0.3531, 0.2073, 0.3289, 0.1711, 0.3289, 0.1711, 0.3531, 0.2073, 0.2993, 0.2296, 0.2877, 0.2123, 0.5625, 1.0, 0.625, 1.0, 0.6239, 1.0, 0.5636, 1.0, 0.5636, 1.0, 0.6239, 1.0, 0.6206, 1.0, 0.5669, 1.0, 0.3473, 0.03195, 0.4142, 0.07662, 0.3663, 0.1337, 0.3129, 0.09803, 0.3129, 0.09803, 0.3663, 0.1337, 0.3289, 0.1711, 0.2927, 0.1469, 0.2927, 0.1469, 0.3289, 0.1711, 0.2877, 0.2123, 0.2704, 0.2007, 0.5, 1.0, 0.5625, 1.0, 0.5614, 1.0, 0.5011, 1.0, 0.5011, 1.0, 0.5614, 1.0, 0.5581, 1.0, 0.5044, 1.0, 0.2565, 0.01129, 0.3354, 0.02698, 0.3129, 0.09803, 0.25, 0.08551, 0.25, 0.08551, 0.3129, 0.09803, 0.2927, 0.1469, 0.25, 0.1384, 0.25, 0.1384, 0.2927, 0.1469, 0.2704, 0.2007, 0.25, 0.1966, 0.4375, 1.0, 0.5, 1.0, 0.4989, 1.0, 0.4386, 1.0, 0.4386, 1.0, 0.4989, 1.0, 0.4956, 1.0, 0.4419, 1.0, 0.1646, 0.02698, 0.2435, 0.01129, 0.25, 0.08551, 0.1871, 0.09803, 0.1871, 0.09803, 0.25, 0.08551, 0.25, 0.1384, 0.2073, 0.1469, 0.2073, 0.1469, 0.25, 0.1384, 0.25, 0.1966, 0.2296, 0.2007, 0.375, 1.0, 0.4375, 1.0, 0.4364, 1.0, 0.3761, 1.0, 0.3761, 1.0, 0.4364, 1.0, 0.4331, 1.0, 0.3794, 1.0, 0.0858, 0.07662, 0.1527, 0.03195, 0.1871, 0.09803, 0.1337, 0.1337, 0.1337, 0.1337, 0.1871, 0.09803, 0.2073, 0.1469, 0.1711, 0.1711, 0.1711, 0.1711, 0.2073, 0.1469, 0.2296, 0.2007, 0.2123, 0.2123, 0.3125, 1.0, 0.375, 1.0, 0.3739, 1.0, 0.3136, 1.0, 0.3136, 1.0, 0.3739, 1.0, 0.3706, 1.0, 0.3169, 1.0, 0.03195, 0.1527, 0.07662, 0.0858, 0.1337, 0.1337, 0.09803, 0.1871, 0.09803, 0.1871, 0.1337, 0.1337, 0.1711, 0.1711, 0.1469, 0.2073, 0.1469, 0.2073, 0.1711, 0.1711, 0.2123, 0.2123, 0.2007, 0.2296, 0.25, 1.0, 0.3125, 1.0, 0.3114, 1.0, 0.2511, 1.0, 0.2511, 1.0, 0.3114, 1.0, 0.3081, 1.0, 0.2544, 1.0, 0.01129, 0.2435, 0.02698, 0.1646, 0.09803, 0.1871, 0.08551, 0.25, 0.08551, 0.25, 0.09803, 0.1871, 0.1469, 0.2073, 0.1384, 0.25, 0.1384, 0.25, 0.1469, 0.2073, 0.2007, 0.2296, 0.1966, 0.25, 0.1875, 1.0, 0.25, 1.0, 0.2489, 1.0, 0.1886, 1.0, 0.1886, 1.0, 0.2489, 1.0, 0.2456, 1.0, 0.1919, 1.0, 0.02698, 0.3354, 0.01129, 0.2565, 0.08551, 0.25, 0.09803, 0.3129, 0.09803, 0.3129, 0.08551, 0.25, 0.1384, 0.25, 0.1469, 0.2927, 0.1469, 0.2927, 0.1384, 0.25, 0.1966, 0.25, 0.2007, 0.2704, 0.125, 1.0, 0.1875, 1.0, 0.1864, 1.0, 0.1261, 1.0, 0.1261, 1.0, 0.1864, 1.0, 0.1831, 1.0, 0.1294, 1.0, 0.07662, 0.4142, 0.03195, 0.3473, 0.09803, 0.3129, 0.1337, 0.3663, 0.1337, 0.3663, 0.09803, 0.3129, 0.1469, 0.2927, 0.1711, 0.3289, 0.1711, 0.3289, 0.1469, 0.2927, 0.2007, 0.2704, 0.2123, 0.2877, 0.0625, 1.0, 0.125, 1.0, 0.1239, 1.0, 0.06357, 1.0, 0.06357, 1.0, 0.1239, 1.0, 0.1206, 1.0, 0.06692, 1.0, 0.1527, 0.4681, 0.0858, 0.4234, 0.1337, 0.3663, 0.1871, 0.402, 0.1871, 0.402, 0.1337, 0.3663, 0.1711, 0.3289, 0.2073, 0.3531, 0.2073, 0.3531, 0.1711, 0.3289, 0.2123, 0.2877, 0.2296, 0.2993, 0.0, 1.0, 0.0625, 1.0, 0.06143, 1.0, 0.001068, 1.0, 0.001068, 1.0, 0.06143, 1.0, 0.05808, 1.0, 0.004418, 1.0, 0.2435, 0.4887, 0.1646, 0.473, 0.1871, 0.402, 0.25, 0.4145, 0.25, 0.4145, 0.1871, 0.402, 0.2073, 0.3531, 0.25, 0.3616, 0.25, 0.3616, 0.2073, 0.3531, 0.2296, 0.2993, 0.25, 0.3034, 0.9375, 1.0, 1.0, 1.0, 1.0, 1.0, 0.9375, 1.0])
me_cylinder_031.materials.append(mat_metal_003)
me_cylinder_031.update()

# ---- curves / text
cu_beziercurve_004 = bpy.data.curves.new('BezierCurve.004', 'CURVE')
cu_beziercurve_004.dimensions = '3D'
_sp = cu_beziercurve_004.splines.new('BEZIER'); _sp.bezier_points.add(3)
_sp.bezier_points.foreach_set('co', [4.039, -3.06, 0.005965, 4.289, -2.748, 2.138e-07, 4.376, -1.634, 0.3848, 3.784, -1.523, 0.5807])
_sp.bezier_points.foreach_set('handle_left', [3.61, -3.214, 0.1976, 4.244, -2.787, -0.003738, 4.542, -1.931, 0.3615, 3.899, -1.581, 0.5807])
_sp.bezier_points.foreach_set('handle_right', [4.09, -3.041, -0.01693, 4.929, -2.182, 0.05418, 4.176, -1.277, 0.4129, 3.668, -1.465, 0.5807])
for _p, _l, _r in zip(_sp.bezier_points, ['ALIGNED', 'ALIGNED', 'ALIGNED', 'ALIGNED'], ['ALIGNED', 'ALIGNED', 'ALIGNED', 'ALIGNED']): _p.handle_left_type = _l; _p.handle_right_type = _r
_sp.order_u = 0
_sp.order_v = 0
_sp = cu_beziercurve_004.splines.new('BEZIER'); _sp.bezier_points.add(1)
_sp.bezier_points.foreach_set('co', [3.842, -2.6, 0.1727, 3.822, -2.599, 0.1588])
_sp.bezier_points.foreach_set('handle_left', [3.842, -2.6, 0.1727, 3.822, -2.599, 0.1588])
_sp.bezier_points.foreach_set('handle_right', [3.842, -2.6, 0.1727, 3.822, -2.599, 0.1588])
for _p, _l, _r in zip(_sp.bezier_points, ['ALIGNED', 'ALIGNED'], ['ALIGNED', 'ALIGNED']): _p.handle_left_type = _l; _p.handle_right_type = _r
_sp.order_u = 0
_sp.order_v = 0
_sp.use_cyclic_u = True
cu_beziercurve_004.materials.append(mat_material_004)
cu_beziercurve_004.use_path = True
cu_beziercurve_004.bevel_resolution = 11
cu_beziercurve_004.bevel_depth = 0.09
cu_beziercurve_004.fill_mode = 'FULL'
cu_beziercurve_004.use_fill_caps = True

# ---- objects
ob_cylinder_002 = bpy.data.objects.new('Cylinder.002', me_cylinder_023)
ob_cylinder_003 = bpy.data.objects.new('Cylinder.003', me_cylinder_024)
ob_cube = bpy.data.objects.new('Cube', me_cube_023)
ob_cube_001 = bpy.data.objects.new('Cube.001', me_cube_024)
ob_cube_002 = bpy.data.objects.new('Cube.002', me_cube_025)
ob_cube_003 = bpy.data.objects.new('Cube.003', me_cube_026)
ob_cube_004 = bpy.data.objects.new('Cube.004', me_cube_027)
ob_beziercurve_001 = bpy.data.objects.new('BezierCurve.001', cu_beziercurve_004)
ob_cylinder_009 = bpy.data.objects.new('Cylinder.009', me_cylinder_028)
ob_cylinder_010 = bpy.data.objects.new('Cylinder.010', me_cylinder_029)
ob_cylinder_012 = bpy.data.objects.new('Cylinder.012', me_cylinder_031)

# ---- transforms, parenting, visibility, modifiers, constraints
ob_cylinder_002.location = (0.1234, 0.0, 0.6919)
ob_cylinder_002.scale = (1.468, 1.468, 0.2566)
ob_cylinder_003.location = (0.1234, 0.0, 2.91)
ob_cylinder_003.scale = (1.113, 1.113, 1.969)
ob_cube.location = (1.218, 0.0, 2.239)
ob_cube.scale = (0.02609, 0.2056, 2.962)
ob_cube_001.location = (-1.013, 0.0, 2.239)
ob_cube_001.scale = (0.02609, 0.2056, 2.962)
ob_cube_002.location = (0.128, 1.934e-08, 2.383)
ob_cube_002.scale = (0.02609, 0.2056, 2.962)
ob_cube_003.location = (0.128, 1.141, 2.195)
ob_cube_003.rotation_euler = (0.0, -0.0, 1.571)
ob_cube_003.scale = (0.02609, 0.2056, 2.962)
ob_cube_004.location = (0.128, -1.132, 2.195)
ob_cube_004.rotation_euler = (0.0, -0.0, 1.571)
ob_cube_004.scale = (0.02609, 0.2056, 2.962)
ob_beziercurve_001.location = (-2.64, 2.253, 0.06206)
ob_cylinder_009.location = (0.1234, 0.0, 2.91)
ob_cylinder_009.scale = (1.113, 1.113, 1.969)
ob_cylinder_010.location = (1.235, 0.7276, 0.6091)
ob_cylinder_010.rotation_euler = (-4.952, 1.21, 1.908)
ob_cylinder_010.scale = (0.1192, 0.1372, 0.07231)
ob_cylinder_012.location = (0.1234, 0.0, 2.91)
ob_cylinder_012.scale = (1.113, 1.113, 1.969)

# ---- collection membership
col_collection_003.objects.link(ob_cylinder_002)
col_collection_003.objects.link(ob_cylinder_003)
col_collection_003.objects.link(ob_cube)
col_collection_003.objects.link(ob_cube_001)
col_collection_003.objects.link(ob_cube_002)
col_collection_003.objects.link(ob_cube_003)
col_collection_003.objects.link(ob_cube_004)
col_collection_003.objects.link(ob_beziercurve_001)
col_collection_003.objects.link(ob_cylinder_009)
col_collection_003.objects.link(ob_cylinder_010)
col_collection_003.objects.link(ob_cylinder_012)

# ---- scene / render settings (as saved in the file)
scene.frame_start = 1; scene.frame_end = 250; scene.frame_set(1)
scene.render.engine = 'BLENDER_EEVEE_NEXT'
scene.cycles.sampling_pattern = 'TABULATED_SOBOL'
scene.cycles.use_light_tree = False
scene.view_settings.view_transform = 'Filmic'
bpy.context.view_layer.update()

# ---- added for rendering (the .blend has no active camera and no usable light): camera, sun
cam_auto = bpy.data.cameras.new('AutoCamera')
cam_auto.lens = 50.0
cam_auto.sensor_width = 36.0
cam_auto.clip_end = 1000.0
ob_auto_camera = bpy.data.objects.new('AutoCamera', cam_auto)
scene.collection.objects.link(ob_auto_camera)
ob_auto_camera.location = (9.04733, -10.0935, 9.38495)
ob_auto_camera.rotation_euler = (1.09748, -7.21219e-08, 0.694738)
scene.camera = ob_auto_camera
light_auto_sun = bpy.data.lights.new('AutoSun', 'SUN')
light_auto_sun.energy = 3.0
light_auto_sun.angle = 0.0523599
ob_auto_sun = bpy.data.objects.new('AutoSun', light_auto_sun)
scene.collection.objects.link(ob_auto_sun)
ob_auto_sun.rotation_euler = (0.872665, 0.174533, 0.523599)
bpy.context.view_layer.update()
